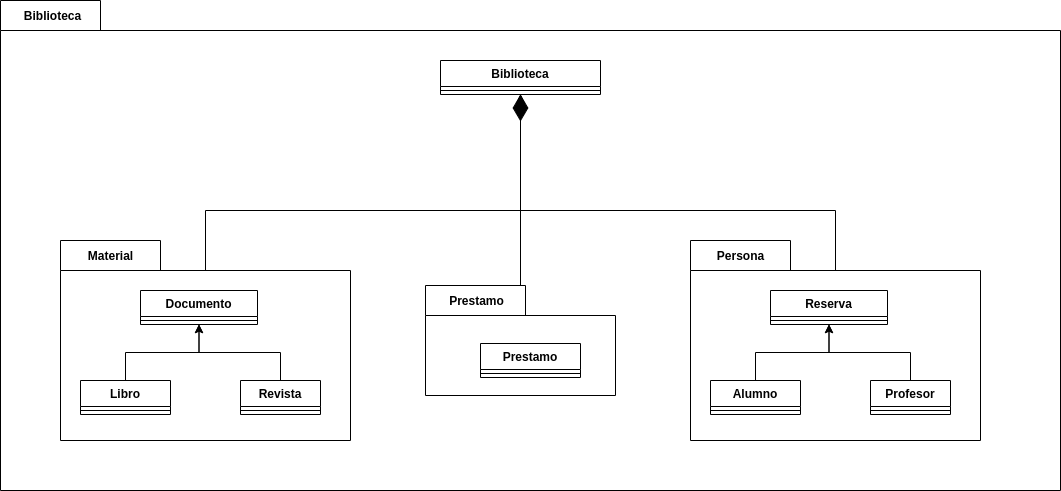

The diagram above was exported from draw.io. Its source (the exported page's mxGraphModel, read from the mxfile embedded in the PNG):
<mxGraphModel dx="0" dy="269" grid="1" gridSize="10" guides="1" tooltips="1" connect="1" arrows="1" fold="1" page="1" pageScale="1" pageWidth="827" pageHeight="1169" math="0" shadow="0">
  <root>
    <mxCell id="0" />
    <mxCell id="1" parent="0" />
    <mxCell id="D-z85T-YFKx9RkIN4W4q-1" value="" style="shape=folder;fontStyle=1;spacingTop=10;tabWidth=100;tabHeight=30;tabPosition=left;html=1;whiteSpace=wrap;movable=0;resizable=0;rotatable=0;deletable=0;editable=0;locked=1;connectable=0;" parent="1" vertex="1">
      <mxGeometry x="60" y="40" width="1060" height="490" as="geometry" />
    </mxCell>
    <mxCell id="D-z85T-YFKx9RkIN4W4q-46" style="edgeStyle=orthogonalEdgeStyle;rounded=0;orthogonalLoop=1;jettySize=auto;html=1;exitX=0.494;exitY=0.163;exitDx=0;exitDy=0;exitPerimeter=0;" parent="1" source="D-z85T-YFKx9RkIN4W4q-22" target="D-z85T-YFKx9RkIN4W4q-7" edge="1">
      <mxGeometry relative="1" as="geometry">
        <Array as="points">
          <mxPoint x="265" y="313" />
          <mxPoint x="265" y="250" />
          <mxPoint x="580" y="250" />
        </Array>
      </mxGeometry>
    </mxCell>
    <mxCell id="D-z85T-YFKx9RkIN4W4q-22" value="" style="shape=folder;fontStyle=1;spacingTop=10;tabWidth=100;tabHeight=30;tabPosition=left;html=1;whiteSpace=wrap;" parent="1" vertex="1">
      <mxGeometry x="120" y="280" width="290" height="200" as="geometry" />
    </mxCell>
    <mxCell id="D-z85T-YFKx9RkIN4W4q-7" value="Biblioteca" style="swimlane;fontStyle=1;align=center;verticalAlign=top;childLayout=stackLayout;horizontal=1;startSize=26;horizontalStack=0;resizeParent=1;resizeParentMax=0;resizeLast=0;collapsible=1;marginBottom=0;whiteSpace=wrap;html=1;" parent="1" vertex="1">
      <mxGeometry x="500" y="100" width="160" height="34" as="geometry" />
    </mxCell>
    <mxCell id="D-z85T-YFKx9RkIN4W4q-9" value="" style="line;strokeWidth=1;fillColor=none;align=left;verticalAlign=middle;spacingTop=-1;spacingLeft=3;spacingRight=3;rotatable=0;labelPosition=right;points=[];portConstraint=eastwest;strokeColor=inherit;" parent="D-z85T-YFKx9RkIN4W4q-7" vertex="1">
      <mxGeometry y="26" width="160" height="8" as="geometry" />
    </mxCell>
    <mxCell id="D-z85T-YFKx9RkIN4W4q-11" value="Biblioteca" style="text;align=center;fontStyle=1;verticalAlign=middle;spacingLeft=3;spacingRight=3;strokeColor=none;rotatable=0;points=[[0,0.5],[1,0.5]];portConstraint=eastwest;html=1;" parent="1" vertex="1">
      <mxGeometry x="72" y="43" width="80" height="26" as="geometry" />
    </mxCell>
    <mxCell id="D-z85T-YFKx9RkIN4W4q-12" value="Documento" style="swimlane;fontStyle=1;align=center;verticalAlign=top;childLayout=stackLayout;horizontal=1;startSize=26;horizontalStack=0;resizeParent=1;resizeParentMax=0;resizeLast=0;collapsible=1;marginBottom=0;whiteSpace=wrap;html=1;" parent="1" vertex="1">
      <mxGeometry x="200" y="330" width="117" height="34" as="geometry" />
    </mxCell>
    <mxCell id="D-z85T-YFKx9RkIN4W4q-14" value="" style="line;strokeWidth=1;fillColor=none;align=left;verticalAlign=middle;spacingTop=-1;spacingLeft=3;spacingRight=3;rotatable=0;labelPosition=right;points=[];portConstraint=eastwest;strokeColor=inherit;" parent="D-z85T-YFKx9RkIN4W4q-12" vertex="1">
      <mxGeometry y="26" width="117" height="8" as="geometry" />
    </mxCell>
    <mxCell id="D-z85T-YFKx9RkIN4W4q-20" style="edgeStyle=orthogonalEdgeStyle;rounded=0;orthogonalLoop=1;jettySize=auto;html=1;" parent="1" source="D-z85T-YFKx9RkIN4W4q-16" target="D-z85T-YFKx9RkIN4W4q-12" edge="1">
      <mxGeometry relative="1" as="geometry" />
    </mxCell>
    <mxCell id="D-z85T-YFKx9RkIN4W4q-16" value="Libro" style="swimlane;fontStyle=1;align=center;verticalAlign=top;childLayout=stackLayout;horizontal=1;startSize=26;horizontalStack=0;resizeParent=1;resizeParentMax=0;resizeLast=0;collapsible=1;marginBottom=0;whiteSpace=wrap;html=1;" parent="1" vertex="1">
      <mxGeometry x="140" y="420" width="90" height="34" as="geometry">
        <mxRectangle x="140" y="420" width="70" height="30" as="alternateBounds" />
      </mxGeometry>
    </mxCell>
    <mxCell id="D-z85T-YFKx9RkIN4W4q-17" value="" style="line;strokeWidth=1;fillColor=none;align=left;verticalAlign=middle;spacingTop=-1;spacingLeft=3;spacingRight=3;rotatable=0;labelPosition=right;points=[];portConstraint=eastwest;strokeColor=inherit;" parent="D-z85T-YFKx9RkIN4W4q-16" vertex="1">
      <mxGeometry y="26" width="90" height="8" as="geometry" />
    </mxCell>
    <mxCell id="D-z85T-YFKx9RkIN4W4q-21" style="edgeStyle=orthogonalEdgeStyle;rounded=0;orthogonalLoop=1;jettySize=auto;html=1;" parent="1" source="D-z85T-YFKx9RkIN4W4q-18" target="D-z85T-YFKx9RkIN4W4q-12" edge="1">
      <mxGeometry relative="1" as="geometry" />
    </mxCell>
    <mxCell id="D-z85T-YFKx9RkIN4W4q-18" value="Revista" style="swimlane;fontStyle=1;align=center;verticalAlign=top;childLayout=stackLayout;horizontal=1;startSize=26;horizontalStack=0;resizeParent=1;resizeParentMax=0;resizeLast=0;collapsible=1;marginBottom=0;whiteSpace=wrap;html=1;" parent="1" vertex="1">
      <mxGeometry x="300" y="420" width="80" height="34" as="geometry">
        <mxRectangle x="300" y="420" width="80" height="30" as="alternateBounds" />
      </mxGeometry>
    </mxCell>
    <mxCell id="D-z85T-YFKx9RkIN4W4q-19" value="" style="line;strokeWidth=1;fillColor=none;align=left;verticalAlign=middle;spacingTop=-1;spacingLeft=3;spacingRight=3;rotatable=0;labelPosition=right;points=[];portConstraint=eastwest;strokeColor=inherit;" parent="D-z85T-YFKx9RkIN4W4q-18" vertex="1">
      <mxGeometry y="26" width="80" height="8" as="geometry" />
    </mxCell>
    <mxCell id="D-z85T-YFKx9RkIN4W4q-23" value="Material" style="text;align=center;fontStyle=1;verticalAlign=middle;spacingLeft=3;spacingRight=3;strokeColor=none;rotatable=0;points=[[0,0.5],[1,0.5]];portConstraint=eastwest;html=1;" parent="1" vertex="1">
      <mxGeometry x="130" y="283" width="80" height="26" as="geometry" />
    </mxCell>
    <mxCell id="D-z85T-YFKx9RkIN4W4q-48" style="edgeStyle=orthogonalEdgeStyle;rounded=0;orthogonalLoop=1;jettySize=auto;html=1;" parent="1" source="D-z85T-YFKx9RkIN4W4q-24" target="D-z85T-YFKx9RkIN4W4q-7" edge="1">
      <mxGeometry relative="1" as="geometry" />
    </mxCell>
    <mxCell id="D-z85T-YFKx9RkIN4W4q-24" value="" style="shape=folder;fontStyle=1;spacingTop=10;tabWidth=100;tabHeight=30;tabPosition=left;html=1;whiteSpace=wrap;" parent="1" vertex="1">
      <mxGeometry x="485" y="325" width="190" height="110" as="geometry" />
    </mxCell>
    <mxCell id="D-z85T-YFKx9RkIN4W4q-25" value="Prestamo" style="text;align=center;fontStyle=1;verticalAlign=middle;spacingLeft=3;spacingRight=3;strokeColor=none;rotatable=0;points=[[0,0.5],[1,0.5]];portConstraint=eastwest;html=1;" parent="1" vertex="1">
      <mxGeometry x="496" y="328" width="80" height="26" as="geometry" />
    </mxCell>
    <mxCell id="D-z85T-YFKx9RkIN4W4q-30" value="Prestamo" style="swimlane;fontStyle=1;align=center;verticalAlign=top;childLayout=stackLayout;horizontal=1;startSize=26;horizontalStack=0;resizeParent=1;resizeParentMax=0;resizeLast=0;collapsible=1;marginBottom=0;whiteSpace=wrap;html=1;" parent="1" vertex="1">
      <mxGeometry x="540" y="383" width="100" height="34" as="geometry" />
    </mxCell>
    <mxCell id="D-z85T-YFKx9RkIN4W4q-32" value="" style="line;strokeWidth=1;fillColor=none;align=left;verticalAlign=middle;spacingTop=-1;spacingLeft=3;spacingRight=3;rotatable=0;labelPosition=right;points=[];portConstraint=eastwest;strokeColor=inherit;" parent="D-z85T-YFKx9RkIN4W4q-30" vertex="1">
      <mxGeometry y="26" width="100" height="8" as="geometry" />
    </mxCell>
    <mxCell id="D-z85T-YFKx9RkIN4W4q-34" value="Material" style="text;align=center;fontStyle=1;verticalAlign=middle;spacingLeft=3;spacingRight=3;strokeColor=none;rotatable=0;points=[[0,0.5],[1,0.5]];portConstraint=eastwest;html=1;" parent="1" vertex="1">
      <mxGeometry x="760" y="283" width="80" height="26" as="geometry" />
    </mxCell>
    <mxCell id="D-z85T-YFKx9RkIN4W4q-49" style="edgeStyle=orthogonalEdgeStyle;rounded=0;orthogonalLoop=1;jettySize=auto;html=1;exitX=0.5;exitY=0.15;exitDx=0;exitDy=0;exitPerimeter=0;" parent="1" source="D-z85T-YFKx9RkIN4W4q-35" target="D-z85T-YFKx9RkIN4W4q-7" edge="1">
      <mxGeometry relative="1" as="geometry">
        <Array as="points">
          <mxPoint x="895" y="250" />
          <mxPoint x="580" y="250" />
        </Array>
      </mxGeometry>
    </mxCell>
    <mxCell id="D-z85T-YFKx9RkIN4W4q-35" value="" style="shape=folder;fontStyle=1;spacingTop=10;tabWidth=100;tabHeight=30;tabPosition=left;html=1;whiteSpace=wrap;" parent="1" vertex="1">
      <mxGeometry x="750" y="280" width="290" height="200" as="geometry" />
    </mxCell>
    <mxCell id="D-z85T-YFKx9RkIN4W4q-36" value="Reserva" style="swimlane;fontStyle=1;align=center;verticalAlign=top;childLayout=stackLayout;horizontal=1;startSize=26;horizontalStack=0;resizeParent=1;resizeParentMax=0;resizeLast=0;collapsible=1;marginBottom=0;whiteSpace=wrap;html=1;" parent="1" vertex="1">
      <mxGeometry x="830" y="330" width="117" height="34" as="geometry" />
    </mxCell>
    <mxCell id="D-z85T-YFKx9RkIN4W4q-37" value="" style="line;strokeWidth=1;fillColor=none;align=left;verticalAlign=middle;spacingTop=-1;spacingLeft=3;spacingRight=3;rotatable=0;labelPosition=right;points=[];portConstraint=eastwest;strokeColor=inherit;" parent="D-z85T-YFKx9RkIN4W4q-36" vertex="1">
      <mxGeometry y="26" width="117" height="8" as="geometry" />
    </mxCell>
    <mxCell id="D-z85T-YFKx9RkIN4W4q-38" value="Alumno" style="swimlane;fontStyle=1;align=center;verticalAlign=top;childLayout=stackLayout;horizontal=1;startSize=26;horizontalStack=0;resizeParent=1;resizeParentMax=0;resizeLast=0;collapsible=1;marginBottom=0;whiteSpace=wrap;html=1;" parent="1" vertex="1">
      <mxGeometry x="770" y="420" width="90" height="34" as="geometry" />
    </mxCell>
    <mxCell id="D-z85T-YFKx9RkIN4W4q-39" value="" style="line;strokeWidth=1;fillColor=none;align=left;verticalAlign=middle;spacingTop=-1;spacingLeft=3;spacingRight=3;rotatable=0;labelPosition=right;points=[];portConstraint=eastwest;strokeColor=inherit;" parent="D-z85T-YFKx9RkIN4W4q-38" vertex="1">
      <mxGeometry y="26" width="90" height="8" as="geometry" />
    </mxCell>
    <mxCell id="D-z85T-YFKx9RkIN4W4q-40" value="Profesor" style="swimlane;fontStyle=1;align=center;verticalAlign=top;childLayout=stackLayout;horizontal=1;startSize=26;horizontalStack=0;resizeParent=1;resizeParentMax=0;resizeLast=0;collapsible=1;marginBottom=0;whiteSpace=wrap;html=1;" parent="1" vertex="1">
      <mxGeometry x="930" y="420" width="80" height="34" as="geometry" />
    </mxCell>
    <mxCell id="D-z85T-YFKx9RkIN4W4q-41" value="" style="line;strokeWidth=1;fillColor=none;align=left;verticalAlign=middle;spacingTop=-1;spacingLeft=3;spacingRight=3;rotatable=0;labelPosition=right;points=[];portConstraint=eastwest;strokeColor=inherit;" parent="D-z85T-YFKx9RkIN4W4q-40" vertex="1">
      <mxGeometry y="26" width="80" height="8" as="geometry" />
    </mxCell>
    <mxCell id="D-z85T-YFKx9RkIN4W4q-42" style="edgeStyle=orthogonalEdgeStyle;rounded=0;orthogonalLoop=1;jettySize=auto;html=1;" parent="1" source="D-z85T-YFKx9RkIN4W4q-40" target="D-z85T-YFKx9RkIN4W4q-36" edge="1">
      <mxGeometry relative="1" as="geometry" />
    </mxCell>
    <mxCell id="D-z85T-YFKx9RkIN4W4q-43" style="edgeStyle=orthogonalEdgeStyle;rounded=0;orthogonalLoop=1;jettySize=auto;html=1;" parent="1" source="D-z85T-YFKx9RkIN4W4q-38" target="D-z85T-YFKx9RkIN4W4q-36" edge="1">
      <mxGeometry relative="1" as="geometry" />
    </mxCell>
    <mxCell id="D-z85T-YFKx9RkIN4W4q-44" value="Persona" style="text;align=center;fontStyle=1;verticalAlign=middle;spacingLeft=3;spacingRight=3;strokeColor=none;rotatable=0;points=[[0,0.5],[1,0.5]];portConstraint=eastwest;html=1;" parent="1" vertex="1">
      <mxGeometry x="760" y="283" width="80" height="26" as="geometry" />
    </mxCell>
    <mxCell id="D-z85T-YFKx9RkIN4W4q-45" value="" style="endArrow=diamondThin;endFill=1;endSize=24;html=1;rounded=0;" parent="1" target="D-z85T-YFKx9RkIN4W4q-7" edge="1">
      <mxGeometry width="160" relative="1" as="geometry">
        <mxPoint x="580" y="220" as="sourcePoint" />
        <mxPoint x="630" y="410" as="targetPoint" />
      </mxGeometry>
    </mxCell>
  </root>
</mxGraphModel>